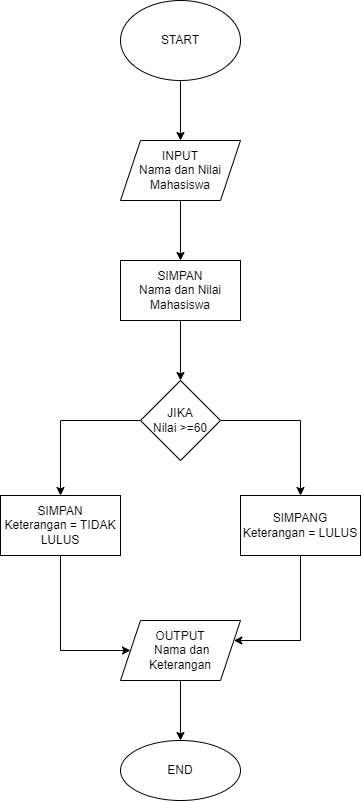

The diagram above was exported from draw.io. Its source (the exported page's mxGraphModel, read from the mxfile embedded in the PNG):
<mxGraphModel dx="591" dy="1000" grid="1" gridSize="10" guides="1" tooltips="1" connect="1" arrows="1" fold="1" page="1" pageScale="1" pageWidth="827" pageHeight="1169" math="0" shadow="0">
  <root>
    <mxCell id="WIyWlLk6GJQsqaUBKTNV-0" />
    <mxCell id="WIyWlLk6GJQsqaUBKTNV-1" parent="WIyWlLk6GJQsqaUBKTNV-0" />
    <mxCell id="Ri5k9BvufMm74LFOjjeI-2" value="" style="edgeStyle=orthogonalEdgeStyle;rounded=0;orthogonalLoop=1;jettySize=auto;html=1;" edge="1" parent="WIyWlLk6GJQsqaUBKTNV-1" source="Ri5k9BvufMm74LFOjjeI-0" target="Ri5k9BvufMm74LFOjjeI-1">
      <mxGeometry relative="1" as="geometry" />
    </mxCell>
    <mxCell id="Ri5k9BvufMm74LFOjjeI-0" value="START" style="ellipse;whiteSpace=wrap;html=1;" vertex="1" parent="WIyWlLk6GJQsqaUBKTNV-1">
      <mxGeometry x="220" y="60" width="120" height="80" as="geometry" />
    </mxCell>
    <mxCell id="Ri5k9BvufMm74LFOjjeI-5" value="" style="edgeStyle=orthogonalEdgeStyle;rounded=0;orthogonalLoop=1;jettySize=auto;html=1;" edge="1" parent="WIyWlLk6GJQsqaUBKTNV-1" source="Ri5k9BvufMm74LFOjjeI-1" target="Ri5k9BvufMm74LFOjjeI-4">
      <mxGeometry relative="1" as="geometry" />
    </mxCell>
    <mxCell id="Ri5k9BvufMm74LFOjjeI-1" value="INPUT&lt;br&gt;Nama dan Nilai&lt;br&gt;Mahasiswa" style="shape=parallelogram;perimeter=parallelogramPerimeter;whiteSpace=wrap;html=1;fixedSize=1;" vertex="1" parent="WIyWlLk6GJQsqaUBKTNV-1">
      <mxGeometry x="220" y="200" width="120" height="60" as="geometry" />
    </mxCell>
    <mxCell id="Ri5k9BvufMm74LFOjjeI-7" value="" style="edgeStyle=orthogonalEdgeStyle;rounded=0;orthogonalLoop=1;jettySize=auto;html=1;" edge="1" parent="WIyWlLk6GJQsqaUBKTNV-1" source="Ri5k9BvufMm74LFOjjeI-4" target="Ri5k9BvufMm74LFOjjeI-6">
      <mxGeometry relative="1" as="geometry" />
    </mxCell>
    <mxCell id="Ri5k9BvufMm74LFOjjeI-4" value="SIMPAN&lt;br&gt;Nama dan Nilai&lt;br&gt;Mahasiswa" style="whiteSpace=wrap;html=1;" vertex="1" parent="WIyWlLk6GJQsqaUBKTNV-1">
      <mxGeometry x="220" y="320" width="120" height="60" as="geometry" />
    </mxCell>
    <mxCell id="Ri5k9BvufMm74LFOjjeI-9" value="" style="edgeStyle=orthogonalEdgeStyle;rounded=0;orthogonalLoop=1;jettySize=auto;html=1;" edge="1" parent="WIyWlLk6GJQsqaUBKTNV-1" source="Ri5k9BvufMm74LFOjjeI-6" target="Ri5k9BvufMm74LFOjjeI-8">
      <mxGeometry relative="1" as="geometry" />
    </mxCell>
    <mxCell id="Ri5k9BvufMm74LFOjjeI-13" value="" style="edgeStyle=orthogonalEdgeStyle;rounded=0;orthogonalLoop=1;jettySize=auto;html=1;" edge="1" parent="WIyWlLk6GJQsqaUBKTNV-1" source="Ri5k9BvufMm74LFOjjeI-6" target="Ri5k9BvufMm74LFOjjeI-12">
      <mxGeometry relative="1" as="geometry" />
    </mxCell>
    <mxCell id="Ri5k9BvufMm74LFOjjeI-6" value="JIKA&lt;br&gt;Nilai &amp;gt;=60" style="rhombus;whiteSpace=wrap;html=1;" vertex="1" parent="WIyWlLk6GJQsqaUBKTNV-1">
      <mxGeometry x="240" y="440" width="80" height="80" as="geometry" />
    </mxCell>
    <mxCell id="Ri5k9BvufMm74LFOjjeI-16" style="edgeStyle=orthogonalEdgeStyle;rounded=0;orthogonalLoop=1;jettySize=auto;html=1;" edge="1" parent="WIyWlLk6GJQsqaUBKTNV-1" source="Ri5k9BvufMm74LFOjjeI-8" target="Ri5k9BvufMm74LFOjjeI-15">
      <mxGeometry relative="1" as="geometry">
        <Array as="points">
          <mxPoint x="400" y="700" />
        </Array>
      </mxGeometry>
    </mxCell>
    <mxCell id="Ri5k9BvufMm74LFOjjeI-8" value="SIMPANG&lt;br&gt;Keterangan = LULUS" style="whiteSpace=wrap;html=1;" vertex="1" parent="WIyWlLk6GJQsqaUBKTNV-1">
      <mxGeometry x="340" y="555" width="120" height="60" as="geometry" />
    </mxCell>
    <mxCell id="Ri5k9BvufMm74LFOjjeI-23" style="edgeStyle=orthogonalEdgeStyle;rounded=0;orthogonalLoop=1;jettySize=auto;html=1;exitX=0.5;exitY=1;exitDx=0;exitDy=0;entryX=0;entryY=0.5;entryDx=0;entryDy=0;" edge="1" parent="WIyWlLk6GJQsqaUBKTNV-1" source="Ri5k9BvufMm74LFOjjeI-12" target="Ri5k9BvufMm74LFOjjeI-15">
      <mxGeometry relative="1" as="geometry">
        <Array as="points">
          <mxPoint x="160" y="710" />
        </Array>
      </mxGeometry>
    </mxCell>
    <mxCell id="Ri5k9BvufMm74LFOjjeI-12" value="SIMPAN&lt;br&gt;Keterangan = TIDAK LULUS" style="whiteSpace=wrap;html=1;" vertex="1" parent="WIyWlLk6GJQsqaUBKTNV-1">
      <mxGeometry x="100" y="555" width="120" height="60" as="geometry" />
    </mxCell>
    <mxCell id="Ri5k9BvufMm74LFOjjeI-21" value="" style="edgeStyle=orthogonalEdgeStyle;rounded=0;orthogonalLoop=1;jettySize=auto;html=1;" edge="1" parent="WIyWlLk6GJQsqaUBKTNV-1" source="Ri5k9BvufMm74LFOjjeI-15" target="Ri5k9BvufMm74LFOjjeI-20">
      <mxGeometry relative="1" as="geometry" />
    </mxCell>
    <mxCell id="Ri5k9BvufMm74LFOjjeI-15" value="OUTPUT&lt;br&gt;&amp;nbsp;Nama dan Keterangan" style="shape=parallelogram;perimeter=parallelogramPerimeter;whiteSpace=wrap;html=1;fixedSize=1;" vertex="1" parent="WIyWlLk6GJQsqaUBKTNV-1">
      <mxGeometry x="220" y="680" width="120" height="60" as="geometry" />
    </mxCell>
    <mxCell id="Ri5k9BvufMm74LFOjjeI-20" value="END" style="ellipse;whiteSpace=wrap;html=1;" vertex="1" parent="WIyWlLk6GJQsqaUBKTNV-1">
      <mxGeometry x="220" y="800" width="120" height="60" as="geometry" />
    </mxCell>
  </root>
</mxGraphModel>